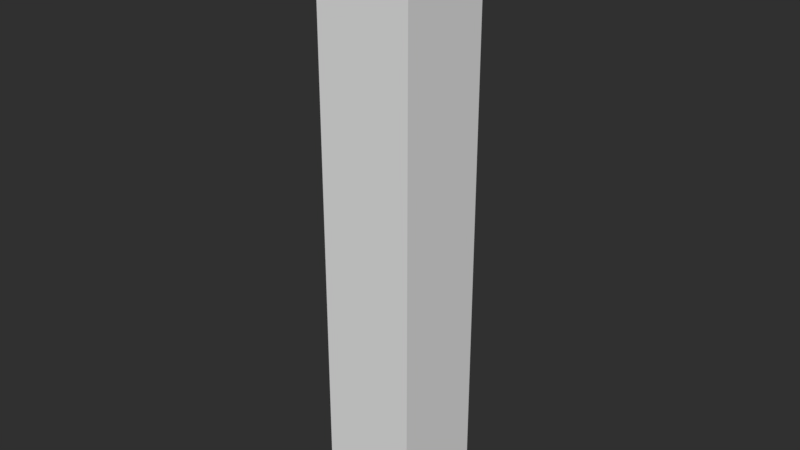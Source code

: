 # Source: building1.blend  (saved by Blender 2.78.0; exported with 4.5.12 LTS)
import bpy
from mathutils import Matrix  # noqa: F401  (used for matrix-valued properties, if any)

bpy.ops.wm.read_factory_settings(use_empty=True)
scene = bpy.context.scene
scene.name = 'Scene'

# ---- collections
col_collection_1 = bpy.data.collections.new('Collection 1'); scene.collection.children.link(col_collection_1)

# ---- materials (node trees are filled in below, after node groups)
mat_facade = bpy.data.materials.new('facade')
mat_facade.alpha_threshold = 0.0
mat_facade.use_transparent_shadow = False
mat_facade.roughness = 0.5
mat_facade.specular_intensity = 1.0
mat_roof = bpy.data.materials.new('roof')
mat_roof.alpha_threshold = 0.0
mat_roof.use_transparent_shadow = False
mat_roof.diffuse_color = (0.1679, 0.1679, 0.1679, 1.0)
mat_roof.roughness = 0.5
mat_foundation = bpy.data.materials.new('foundation')
mat_foundation.alpha_threshold = 0.0
mat_foundation.use_transparent_shadow = False
mat_foundation.diffuse_color = (0.0, 0.0, 0.0, 1.0)
mat_foundation.roughness = 0.5

# ---- material node trees

# ---- world
world_world = bpy.data.worlds.new('World'); scene.world = world_world
world_world.color = (0.0291, 0.0291, 0.0291)
world_world.use_sun_shadow = False
world_world.sun_shadow_jitter_overblur = 0.0
world_world.cycles.sampling_method = 'MANUAL'

# ---- meshes
me_cube = bpy.data.meshes.new('Cube')
me_cube.from_pydata([(-1.0, -1.0, 0.0), (-1.0, -1.0, 2.0), (-1.0, 1.0, 0.0), (-1.0, 1.0, 2.0), (1.0, -1.0, 0.0), (1.0, -1.0, 2.0), (1.0, 1.0, 0.0), (1.0, 1.0, 2.0), (-1.0, 1.0, 0.0), (-1.0, 1.0, 0.0), (-1.0, -1.0, 0.0), (-1.0, -1.0, 0.0), (-1.0, -1.0, 2.0), (-1.0, -1.0, 2.0), (-1.0, 1.0, 2.0), (-1.0, 1.0, 2.0), (1.0, 1.0, 0.0), (1.0, 1.0, 0.0), (1.0, 1.0, 2.0), (1.0, 1.0, 2.0), (1.0, -1.0, 0.0), (1.0, -1.0, 0.0), (1.0, -1.0, 2.0), (1.0, -1.0, 2.0)], [], [(12, 8, 10), (15, 16, 9), (19, 20, 17), (23, 11, 21), (6, 0, 2), (3, 22, 18), (12, 14, 8), (15, 7, 16), (19, 5, 20), (23, 13, 11), (6, 4, 0), (3, 1, 22)])
me_cube.polygons.foreach_set('material_index', [0, 0, 0, 0, 2, 1, 0, 0, 0, 0, 2, 1])
_uv = me_cube.uv_layers.new(name='UVMap')
_uv.uv.foreach_set('vector', [0.0, 9.375, 3.0, -9.375, 0.0, -9.375, 0.0, 9.375, 3.0, -9.375, 0.0, -9.375, 0.0, 9.375, -3.0, -9.375, 0.0, -9.375, 0.0, 9.375, -3.0, -9.375, 0.0, -9.375, 0.0, 0.0, -1.0, -1.0, -1.0, 0.0, 0.0, 0.0, 1.0, -1.0, 1.0, 0.0, 0.0, 9.375, 3.0, 9.375, 3.0, -9.375, 0.0, 9.375, 3.0, 9.375, 3.0, -9.375, 0.0, 9.375, -3.0, 9.375, -3.0, -9.375, 0.0, 9.375, -3.0, 9.375, -3.0, -9.375, 0.0, 0.0, 0.0, -1.0, -1.0, -1.0, 0.0, 0.0, 0.0, -1.0, 1.0, -1.0])
me_cube.materials.append(mat_facade)
me_cube.materials.append(mat_roof)
me_cube.materials.append(mat_foundation)
me_cube.use_remesh_preserve_volume = False
me_cube.use_remesh_preserve_attributes = False
me_cube.use_mirror_vertex_groups = False
me_cube.update()

# ---- objects
ob_empty = bpy.data.objects.new('Empty', None)
ob_cube = bpy.data.objects.new('Cube', me_cube)

# ---- transforms, parenting, visibility, modifiers, constraints
ob_empty.location = (0.0, 0.0, 0.0)
ob_empty.empty_image_offset = (0.0, 0.0)
ob_empty.lineart.crease_threshold = 0.0
ob_cube.parent = ob_empty
ob_cube.location = (0.0, 0.0, 0.0)
ob_cube.scale = (80.0, 80.0, 500.0)
ob_cube.lineart.crease_threshold = 0.0

# ---- collection membership
col_collection_1.objects.link(ob_empty)
col_collection_1.objects.link(ob_cube)

# ---- scene / render settings (as saved in the file)
scene.frame_start = 1; scene.frame_end = 250; scene.frame_set(1)
scene.render.engine = 'BLENDER_EEVEE_NEXT'
scene.render.resolution_percentage = 50
scene.render.dither_intensity = 0.0
scene.cycles.use_denoising = False
scene.cycles.samples = 128
scene.cycles.sampling_pattern = 'TABULATED_SOBOL'
scene.cycles.light_sampling_threshold = 0.0
scene.cycles.use_adaptive_sampling = False
scene.cycles.use_light_tree = False
scene.cycles.blur_glossy = 0.0
scene.cycles.sample_clamp_indirect = 0.0
scene.view_settings.view_transform = 'Standard'
bpy.context.view_layer.update()

# ---- added for rendering (the .blend has no active camera and no usable light): camera, sun
cam_auto = bpy.data.cameras.new('AutoCamera')
cam_auto.lens = 50.0
cam_auto.sensor_width = 36.0
cam_auto.clip_end = 16648.1
ob_auto_camera = bpy.data.objects.new('AutoCamera', cam_auto)
scene.collection.objects.link(ob_auto_camera)
ob_auto_camera.location = (948.615, -1138.34, 1258.89)
ob_auto_camera.rotation_euler = (1.09748, -7.21219e-08, 0.694738)
scene.camera = ob_auto_camera
light_auto_sun = bpy.data.lights.new('AutoSun', 'SUN')
light_auto_sun.energy = 3.0
light_auto_sun.angle = 0.0523599
ob_auto_sun = bpy.data.objects.new('AutoSun', light_auto_sun)
scene.collection.objects.link(ob_auto_sun)
ob_auto_sun.rotation_euler = (0.872665, 0.174533, 0.523599)
bpy.context.view_layer.update()
